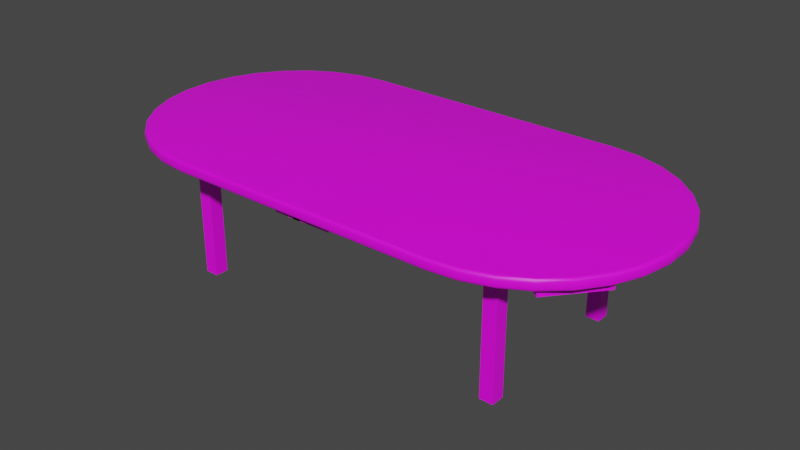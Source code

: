 # Source: RoundTable.blend  (saved by Blender 3.6.13; exported with 4.5.12 LTS)
import bpy
from mathutils import Matrix  # noqa: F401  (used for matrix-valued properties, if any)

bpy.ops.wm.read_factory_settings(use_empty=True)
scene = bpy.context.scene
scene.name = 'Scene'

# ---- collections
col_collection = bpy.data.collections.new('Collection'); scene.collection.children.link(col_collection)

# ---- images (referenced by path relative to the original .blend; pixels are not part of the script)
import os
ASSET_DIR = os.environ.get("B2B_ASSET_DIR", "")  # directory of the original .blend (textures are referenced by path, not embedded)
HERE = os.path.dirname(os.path.abspath(__file__))  # packed textures are extracted next to this script under _unpacked/

def load_image(name, relpath, width, height, colorspace="sRGB"):
    """Load a texture the original file referenced (path relative to the .blend, or extracted next to this script)."""
    p = next((c for c in (os.path.join(HERE, relpath), os.path.join(ASSET_DIR, relpath)) if relpath and os.path.exists(c)), "")
    if p:
        img = bpy.data.images.load(p, check_existing=True)
        img.name = name
    else:  # same state as the original file: an image datablock whose file is absent (Cycles renders it pink)
        img = bpy.data.images.new(name, width, height)
        img.source = "FILE"
        img.filepath = "//" + (relpath or name)
    img.colorspace_settings.name = colorspace
    return img
img_tabletexture_jpeg = load_image('TableTexture.jpeg', 'TableTexture.jpeg', 1024, 1024, 'sRGB')

# ---- materials (node trees are filled in below, after node groups)
mat_tablewood = bpy.data.materials.new('TableWood')
mat_tablewood.use_transparent_shadow = False

# ---- node groups
ng_auto_smooth = bpy.data.node_groups.new('Auto Smooth', 'GeometryNodeTree')
_s = ng_auto_smooth.interface.new_socket(name='Geometry', in_out='OUTPUT', socket_type='NodeSocketGeometry')
_s = ng_auto_smooth.interface.new_socket(name='Geometry', in_out='INPUT', socket_type='NodeSocketGeometry')
_s = ng_auto_smooth.interface.new_socket(name='Angle', in_out='INPUT', socket_type='NodeSocketFloat')
_s.subtype = 'ANGLE'
_s.min_value = 0.0
_s.max_value = 3.142
ng_auto_smooth.is_modifier = True
_N = ng_auto_smooth.nodes; _L = ng_auto_smooth.links
n0 = _N.new('NodeGroupOutput'); n0.name = 'Group Output'; n0.location = (480, -100)
n1 = _N.new('NodeGroupInput'); n1.name = 'Group Input'; n1.location = (-420, -300)
n2 = _N.new('NodeGroupInput'); n2.name = 'Group Input.001'; n2.location = (-60, -100)
n3 = _N.new('GeometryNodeSetShadeSmooth'); n3.name = 'Set Shade Smooth'; n3.location = (120, -100)
n3.domain = 'EDGE'
n4 = _N.new('GeometryNodeSetShadeSmooth'); n4.name = 'Set Shade Smooth.001'; n4.location = (300, -100)
n5 = _N.new('GeometryNodeInputMeshEdgeAngle'); n5.name = 'Edge Angle'; n5.location = (-420, -220)
n6 = _N.new('GeometryNodeInputEdgeSmooth'); n6.name = 'Is Edge Smooth'; n6.location = (-60, -160)
n7 = _N.new('GeometryNodeInputShadeSmooth'); n7.name = 'Is Face Smooth'; n7.location = (-240, -340)
n8 = _N.new('FunctionNodeBooleanMath'); n8.name = 'Boolean Math'; n8.location = (-60, -220)
n9 = _N.new('FunctionNodeCompare'); n9.name = 'Compare'; n9.location = (-240, -180)
n9.operation = 'LESS_EQUAL'
_L.new(n5.outputs[0], n9.inputs[0])
_L.new(n4.outputs[0], n0.inputs[0])
_L.new(n1.outputs[1], n9.inputs[1])
_L.new(n9.outputs[0], n8.inputs[0])
_L.new(n7.outputs[0], n8.inputs[1])
_L.new(n2.outputs[0], n3.inputs[0])
_L.new(n6.outputs[0], n3.inputs[1])
_L.new(n3.outputs[0], n4.inputs[0])
_L.new(n8.outputs[0], n3.inputs[2])
n0.is_active_output = True

# ---- material node trees
mat_tablewood.use_nodes = True; mat_tablewood.node_tree.nodes.clear()
_N = mat_tablewood.node_tree.nodes; _L = mat_tablewood.node_tree.links
n0 = _N.new('ShaderNodeBsdfPrincipled'); n0.name = 'Principled BSDF'; n0.location = (10, 300)
n0.inputs[3].default_value = 1.45
n1 = _N.new('ShaderNodeOutputMaterial'); n1.name = 'Material Output'; n1.location = (300, 300)
n2 = _N.new('ShaderNodeTexImage'); n2.name = 'Image Texture'; n2.location = (-322, 244)
n2.image = img_tabletexture_jpeg
n2.extension = 'MIRROR'
n3 = _N.new('ShaderNodeTexCoord'); n3.name = 'Texture Coordinate'; n3.location = (-630, 195)
_L.new(n0.outputs[0], n1.inputs[0])
_L.new(n2.outputs[0], n0.inputs[0])
_L.new(n3.outputs[2], n2.inputs[0])
n1.is_active_output = True

# ---- world
world_world = bpy.data.worlds.new('World'); scene.world = world_world
world_world.use_nodes = True; world_world.node_tree.nodes.clear()
_N = world_world.node_tree.nodes; _L = world_world.node_tree.links
n0 = _N.new('ShaderNodeOutputWorld'); n0.name = 'World Output'; n0.location = (300, 300)
n1 = _N.new('ShaderNodeBackground'); n1.name = 'Background'; n1.location = (10, 300)
n1.inputs[0].default_value = (0.05088, 0.05088, 0.05088, 1.0)
_L.new(n1.outputs[0], n0.inputs[0])
n0.is_active_output = True
world_world.color = (0.05088, 0.05088, 0.05088)
world_world.use_sun_shadow = False
world_world.sun_shadow_jitter_overblur = 0.0

# ---- meshes
me_cylinder_001 = bpy.data.meshes.new('Cylinder.001')
me_cylinder_001.from_pydata([(-0.9987, 0.9757, -0.04144), (-1.0, 1.0, -0.01717), (-0.9994, 0.9879, -0.03819), (-0.9998, 0.9967, -0.02931), (-0.9987, 0.9757, 0.04144), (-1.0, 1.0, 0.01717), (-0.9994, 0.9879, 0.03819), (-0.9998, 0.9967, 0.02931), (-0.9987, -0.9757, -0.04144), (-1.0, -1.0, -0.01717), (-0.9994, -0.9879, -0.03819), (-0.9998, -0.9967, -0.02931), (-0.9987, -0.9757, 0.04144), (-1.0, -1.0, 0.01717), (-0.9994, -0.9879, 0.03819), (-0.9998, -0.9967, 0.02931), (-1.203, -0.9543, -0.04144), (-1.208, -0.9781, -0.01717), (-1.205, -0.9662, -0.03819), (-1.207, -0.975, -0.02931), (-1.203, -0.9543, 0.04144), (-1.208, -0.9781, 0.01717), (-1.205, -0.9662, 0.03819), (-1.207, -0.975, 0.02931), (-1.397, -0.8913, -0.04144), (-1.407, -0.9135, -0.01717), (-1.402, -0.9024, -0.03819), (-1.405, -0.9106, -0.02931), (-1.397, -0.8913, 0.04144), (-1.407, -0.9135, 0.01717), (-1.402, -0.9024, 0.03819), (-1.405, -0.9106, 0.02931), (-1.573, -0.7893, -0.04144), (-1.588, -0.809, -0.01717), (-1.581, -0.7991, -0.03819), (-1.586, -0.8064, -0.02931), (-1.573, -0.7893, 0.04144), (-1.588, -0.809, 0.01717), (-1.581, -0.7991, 0.03819), (-1.586, -0.8064, 0.02931), (-1.725, -0.6528, -0.04144), (-1.743, -0.6691, -0.01717), (-1.734, -0.661, -0.03819), (-1.741, -0.6669, -0.02931), (-1.725, -0.6528, 0.04144), (-1.743, -0.6691, 0.01717), (-1.734, -0.661, 0.03819), (-1.741, -0.6669, 0.02931), (-1.845, -0.4878, -0.04144), (-1.866, -0.5, -0.01717), (-1.855, -0.4939, -0.03819), (-1.863, -0.4984, -0.02931), (-1.845, -0.4878, 0.04144), (-1.866, -0.5, 0.01717), (-1.855, -0.4939, 0.03819), (-1.863, -0.4984, 0.02931), (-1.928, -0.3015, -0.04144), (-1.951, -0.309, -0.01717), (-1.939, -0.3052, -0.03819), (-1.948, -0.308, -0.02931), (-1.928, -0.3015, 0.04144), (-1.951, -0.309, 0.01717), (-1.939, -0.3052, 0.03819), (-1.948, -0.308, 0.02931), (-1.97, -0.102, -0.04144), (-1.995, -0.1045, -0.01717), (-1.982, -0.1033, -0.03819), (-1.991, -0.1042, -0.02931), (-1.97, -0.102, 0.04144), (-1.995, -0.1045, 0.01717), (-1.982, -0.1033, 0.03819), (-1.991, -0.1042, 0.02931), (-1.97, 0.102, -0.04144), (-1.995, 0.1045, -0.01717), (-1.982, 0.1033, -0.03819), (-1.991, 0.1042, -0.02931), (-1.97, 0.102, 0.04144), (-1.995, 0.1045, 0.01717), (-1.982, 0.1033, 0.03819), (-1.991, 0.1042, 0.02931), (-1.928, 0.3015, -0.04144), (-1.951, 0.309, -0.01717), (-1.939, 0.3052, -0.03819), (-1.948, 0.308, -0.02931), (-1.928, 0.3015, 0.04144), (-1.951, 0.309, 0.01717), (-1.939, 0.3052, 0.03819), (-1.948, 0.308, 0.02931), (-1.845, 0.4878, -0.04144), (-1.866, 0.5, -0.01717), (-1.855, 0.4939, -0.03819), (-1.863, 0.4984, -0.02931), (-1.845, 0.4878, 0.04144), (-1.866, 0.5, 0.01717), (-1.855, 0.4939, 0.03819), (-1.863, 0.4984, 0.02931), (-1.725, 0.6528, -0.04144), (-1.743, 0.6691, -0.01717), (-1.734, 0.661, -0.03819), (-1.741, 0.6669, -0.02931), (-1.725, 0.6528, 0.04144), (-1.743, 0.6691, 0.01717), (-1.734, 0.661, 0.03819), (-1.741, 0.6669, 0.02931), (-1.573, 0.7893, -0.04144), (-1.588, 0.809, -0.01717), (-1.581, 0.7991, -0.03819), (-1.586, 0.8064, -0.02931), (-1.573, 0.7893, 0.04144), (-1.588, 0.809, 0.01717), (-1.581, 0.7991, 0.03819), (-1.586, 0.8064, 0.02931), (-1.397, 0.8913, -0.04144), (-1.407, 0.9135, -0.01717), (-1.402, 0.9024, -0.03819), (-1.405, 0.9106, -0.02931), (-1.397, 0.8913, 0.04144), (-1.407, 0.9135, 0.01717), (-1.402, 0.9024, 0.03819), (-1.405, 0.9106, 0.02931), (-1.203, 0.9543, -0.04144), (-1.208, 0.9781, -0.01717), (-1.205, 0.9662, -0.03819), (-1.207, 0.975, -0.02931), (-1.203, 0.9543, 0.04144), (-1.208, 0.9781, 0.01717), (-1.205, 0.9662, 0.03819), (-1.207, 0.975, 0.02931), (0.9987, 0.9757, -0.04144), (1.0, 1.0, -0.01717), (0.9994, 0.9879, -0.03819), (0.9998, 0.9967, -0.02931), (0.9987, 0.9757, 0.04144), (1.0, 1.0, 0.01717), (0.9994, 0.9879, 0.03819), (0.9998, 0.9967, 0.02931), (1.203, 0.9543, -0.04144), (1.208, 0.9781, -0.01717), (1.205, 0.9662, -0.03819), (1.207, 0.975, -0.02931), (1.203, 0.9543, 0.04144), (1.208, 0.9781, 0.01717), (1.205, 0.9662, 0.03819), (1.207, 0.975, 0.02931), (1.397, 0.8913, -0.04144), (1.407, 0.9135, -0.01717), (1.402, 0.9024, -0.03819), (1.405, 0.9106, -0.02931), (1.397, 0.8913, 0.04144), (1.407, 0.9135, 0.01717), (1.402, 0.9024, 0.03819), (1.405, 0.9106, 0.02931), (1.573, 0.7893, -0.04144), (1.588, 0.809, -0.01717), (1.581, 0.7991, -0.03819), (1.586, 0.8064, -0.02931), (1.573, 0.7893, 0.04144), (1.588, 0.809, 0.01717), (1.581, 0.7991, 0.03819), (1.586, 0.8064, 0.02931), (1.725, 0.6528, -0.04144), (1.743, 0.6691, -0.01717), (1.734, 0.661, -0.03819), (1.741, 0.6669, -0.02931), (1.725, 0.6528, 0.04144), (1.743, 0.6691, 0.01717), (1.734, 0.661, 0.03819), (1.741, 0.6669, 0.02931), (1.845, 0.4878, -0.04144), (1.866, 0.5, -0.01717), (1.855, 0.4939, -0.03819), (1.863, 0.4984, -0.02931), (1.845, 0.4878, 0.04144), (1.866, 0.5, 0.01717), (1.855, 0.4939, 0.03819), (1.863, 0.4984, 0.02931), (1.928, 0.3015, -0.04144), (1.951, 0.309, -0.01717), (1.939, 0.3052, -0.03819), (1.948, 0.308, -0.02931), (1.928, 0.3015, 0.04144), (1.951, 0.309, 0.01717), (1.939, 0.3052, 0.03819), (1.948, 0.308, 0.02931), (1.97, 0.102, -0.04144), (1.995, 0.1045, -0.01717), (1.982, 0.1033, -0.03819), (1.991, 0.1042, -0.02931), (1.97, 0.102, 0.04144), (1.995, 0.1045, 0.01717), (1.982, 0.1033, 0.03819), (1.991, 0.1042, 0.02931), (1.97, -0.102, -0.04144), (1.995, -0.1045, -0.01717), (1.982, -0.1033, -0.03819), (1.991, -0.1042, -0.02931), (1.97, -0.102, 0.04144), (1.995, -0.1045, 0.01717), (1.982, -0.1033, 0.03819), (1.991, -0.1042, 0.02931), (1.928, -0.3015, -0.04144), (1.951, -0.309, -0.01717), (1.939, -0.3052, -0.03819), (1.948, -0.308, -0.02931), (1.928, -0.3015, 0.04144), (1.951, -0.309, 0.01717), (1.939, -0.3052, 0.03819), (1.948, -0.308, 0.02931), (1.845, -0.4878, -0.04144), (1.866, -0.5, -0.01717), (1.855, -0.4939, -0.03819), (1.863, -0.4984, -0.02931), (1.845, -0.4878, 0.04144), (1.866, -0.5, 0.01717), (1.855, -0.4939, 0.03819), (1.863, -0.4984, 0.02931), (1.725, -0.6528, -0.04144), (1.743, -0.6691, -0.01717), (1.734, -0.661, -0.03819), (1.741, -0.6669, -0.02931), (1.725, -0.6528, 0.04144), (1.743, -0.6691, 0.01717), (1.734, -0.661, 0.03819), (1.741, -0.6669, 0.02931), (1.573, -0.7893, -0.04144), (1.588, -0.809, -0.01717), (1.581, -0.7991, -0.03819), (1.586, -0.8064, -0.02931), (1.573, -0.7893, 0.04144), (1.588, -0.809, 0.01717), (1.581, -0.7991, 0.03819), (1.586, -0.8064, 0.02931), (1.397, -0.8913, -0.04144), (1.407, -0.9135, -0.01717), (1.402, -0.9024, -0.03819), (1.405, -0.9106, -0.02931), (1.397, -0.8913, 0.04144), (1.407, -0.9135, 0.01717), (1.402, -0.9024, 0.03819), (1.405, -0.9106, 0.02931), (1.203, -0.9543, -0.04144), (1.208, -0.9781, -0.01717), (1.205, -0.9662, -0.03819), (1.207, -0.975, -0.02931), (1.203, -0.9543, 0.04144), (1.208, -0.9781, 0.01717), (1.205, -0.9662, 0.03819), (1.207, -0.975, 0.02931), (0.9987, -0.9757, -0.04144), (1.0, -1.0, -0.01717), (0.9994, -0.9879, -0.03819), (0.9998, -0.9967, -0.02931), (0.9987, -0.9757, 0.04144), (1.0, -1.0, 0.01717), (0.9994, -0.9879, 0.03819), (0.9998, -0.9967, 0.02931), (1.15, -0.65, -1.003), (1.15, -0.65, -0.002836), (1.15, -0.55, -1.003), (1.15, -0.55, -0.002836), (1.25, -0.65, -1.003), (1.25, -0.65, -0.002836), (1.25, -0.55, -1.003), (1.25, -0.55, -0.002836), (-1.25, 0.55, -1.003), (-1.25, 0.55, -0.002836), (-1.25, 0.65, -1.003), (-1.25, 0.65, -0.002836), (-1.15, 0.55, -1.003), (-1.15, 0.55, -0.002836), (-1.15, 0.65, -1.003), (-1.15, 0.65, -0.002836), (-1.25, -0.65, -1.003), (-1.25, -0.65, -0.002836), (-1.25, -0.55, -1.003), (-1.25, -0.55, -0.002836), (-1.15, -0.65, -1.003), (-1.15, -0.65, -0.002836), (-1.15, -0.55, -1.003), (-1.15, -0.55, -0.002836), (1.15, 0.55, -1.003), (1.15, 0.55, -0.002836), (1.15, 0.65, -1.003), (1.15, 0.65, -0.002836), (1.25, 0.55, -1.003), (1.25, 0.55, -0.002836), (1.25, 0.65, -1.003), (1.25, 0.65, -0.002836), (-0.2176, 0.9222, -0.09622), (-0.2176, 0.9222, -0.03278), (-0.2176, 0.2711, -0.09622), (-0.2176, 0.2711, -0.03278), (0.2176, 0.9222, -0.09622), (0.2176, 0.9222, -0.03278), (0.2176, 0.2711, -0.09622), (0.2176, 0.2711, -0.03278), (-0.2176, -0.9222, -0.09622), (-0.2176, -0.9222, -0.03278), (-0.2176, -0.2711, -0.09622), (-0.2176, -0.2711, -0.03278), (0.2176, -0.9222, -0.09622), (0.2176, -0.9222, -0.03278), (0.2176, -0.2711, -0.09622), (0.2176, -0.2711, -0.03278), (-1.846, -0.4261, -0.09622), (-1.846, -0.4261, -0.03278), (-1.348, -0.007604, -0.09622), (-1.348, -0.007604, -0.03278), (-1.567, -0.7594, -0.09622), (-1.567, -0.7594, -0.03278), (-1.068, -0.3409, -0.09622), (-1.068, -0.3409, -0.03278), (-1.567, 0.7594, -0.09622), (-1.567, 0.7594, -0.03278), (-1.068, 0.3409, -0.09622), (-1.068, 0.3409, -0.03278), (-1.846, 0.4261, -0.09622), (-1.846, 0.4261, -0.03278), (-1.348, 0.007604, -0.09622), (-1.348, 0.007604, -0.03278), (1.567, -0.7594, -0.09622), (1.567, -0.7594, -0.03278), (1.068, -0.3409, -0.09622), (1.068, -0.3409, -0.03278), (1.846, -0.4261, -0.09622), (1.846, -0.4261, -0.03278), (1.348, -0.007604, -0.09622), (1.348, -0.007604, -0.03278), (1.846, 0.4261, -0.09622), (1.846, 0.4261, -0.03278), (1.348, 0.007604, -0.09622), (1.348, 0.007604, -0.03278), (1.567, 0.7594, -0.09622), (1.567, 0.7594, -0.03278), (1.068, 0.3409, -0.09622), (1.068, 0.3409, -0.03278)], [], [(17, 21, 29, 25), (25, 29, 37, 33), (33, 37, 45, 41), (41, 45, 53, 49), (49, 53, 61, 57), (57, 61, 69, 65), (65, 69, 77, 73), (73, 77, 85, 81), (81, 85, 93, 89), (89, 93, 101, 97), (97, 101, 109, 105), (105, 109, 117, 113), (113, 117, 125, 121), (129, 133, 141, 137), (8, 16, 24, 32, 40, 48, 56, 64, 72, 80, 88, 96, 104, 112, 120, 0, 128, 136, 144, 152, 160, 168, 176, 184, 192, 200, 208, 216, 224, 232, 240, 248), (137, 141, 149, 145), (145, 149, 157, 153), (153, 157, 165, 161), (161, 165, 173, 169), (169, 173, 181, 177), (177, 181, 189, 185), (185, 189, 197, 193), (193, 197, 205, 201), (201, 205, 213, 209), (209, 213, 221, 217), (217, 221, 229, 225), (225, 229, 237, 233), (233, 237, 245, 241), (241, 245, 253, 249), (20, 12, 252, 244, 236, 228, 220, 212, 204, 196, 188, 180, 172, 164, 156, 148, 140, 132, 4, 124, 116, 108, 100, 92, 84, 76, 68, 60, 52, 44, 36, 28), (121, 125, 5, 1), (13, 9, 249, 253), (9, 13, 21, 17), (9, 17, 19, 11), (11, 19, 18, 10), (10, 18, 16, 8), (21, 13, 15, 23), (23, 15, 14, 22), (22, 14, 12, 20), (17, 25, 27, 19), (19, 27, 26, 18), (18, 26, 24, 16), (29, 21, 23, 31), (31, 23, 22, 30), (30, 22, 20, 28), (25, 33, 35, 27), (27, 35, 34, 26), (26, 34, 32, 24), (37, 29, 31, 39), (39, 31, 30, 38), (38, 30, 28, 36), (33, 41, 43, 35), (35, 43, 42, 34), (34, 42, 40, 32), (45, 37, 39, 47), (47, 39, 38, 46), (46, 38, 36, 44), (41, 49, 51, 43), (43, 51, 50, 42), (42, 50, 48, 40), (53, 45, 47, 55), (55, 47, 46, 54), (54, 46, 44, 52), (49, 57, 59, 51), (51, 59, 58, 50), (50, 58, 56, 48), (61, 53, 55, 63), (63, 55, 54, 62), (62, 54, 52, 60), (57, 65, 67, 59), (59, 67, 66, 58), (58, 66, 64, 56), (69, 61, 63, 71), (71, 63, 62, 70), (70, 62, 60, 68), (65, 73, 75, 67), (67, 75, 74, 66), (66, 74, 72, 64), (77, 69, 71, 79), (79, 71, 70, 78), (78, 70, 68, 76), (73, 81, 83, 75), (75, 83, 82, 74), (74, 82, 80, 72), (85, 77, 79, 87), (87, 79, 78, 86), (86, 78, 76, 84), (81, 89, 91, 83), (83, 91, 90, 82), (82, 90, 88, 80), (93, 85, 87, 95), (95, 87, 86, 94), (94, 86, 84, 92), (89, 97, 99, 91), (91, 99, 98, 90), (90, 98, 96, 88), (101, 93, 95, 103), (103, 95, 94, 102), (102, 94, 92, 100), (97, 105, 107, 99), (99, 107, 106, 98), (98, 106, 104, 96), (109, 101, 103, 111), (111, 103, 102, 110), (110, 102, 100, 108), (105, 113, 115, 107), (107, 115, 114, 106), (106, 114, 112, 104), (117, 109, 111, 119), (119, 111, 110, 118), (118, 110, 108, 116), (113, 121, 123, 115), (115, 123, 122, 114), (114, 122, 120, 112), (125, 117, 119, 127), (127, 119, 118, 126), (126, 118, 116, 124), (121, 1, 3, 123), (123, 3, 2, 122), (122, 2, 0, 120), (5, 125, 127, 7), (7, 127, 126, 6), (6, 126, 124, 4), (129, 137, 139, 131), (131, 139, 138, 130), (130, 138, 136, 128), (141, 133, 135, 143), (143, 135, 134, 142), (142, 134, 132, 140), (137, 145, 147, 139), (139, 147, 146, 138), (138, 146, 144, 136), (149, 141, 143, 151), (151, 143, 142, 150), (150, 142, 140, 148), (145, 153, 155, 147), (147, 155, 154, 146), (146, 154, 152, 144), (157, 149, 151, 159), (159, 151, 150, 158), (158, 150, 148, 156), (153, 161, 163, 155), (155, 163, 162, 154), (154, 162, 160, 152), (165, 157, 159, 167), (167, 159, 158, 166), (166, 158, 156, 164), (161, 169, 171, 163), (163, 171, 170, 162), (162, 170, 168, 160), (173, 165, 167, 175), (175, 167, 166, 174), (174, 166, 164, 172), (169, 177, 179, 171), (171, 179, 178, 170), (170, 178, 176, 168), (181, 173, 175, 183), (183, 175, 174, 182), (182, 174, 172, 180), (177, 185, 187, 179), (179, 187, 186, 178), (178, 186, 184, 176), (189, 181, 183, 191), (191, 183, 182, 190), (190, 182, 180, 188), (185, 193, 195, 187), (187, 195, 194, 186), (186, 194, 192, 184), (197, 189, 191, 199), (199, 191, 190, 198), (198, 190, 188, 196), (193, 201, 203, 195), (195, 203, 202, 194), (194, 202, 200, 192), (205, 197, 199, 207), (207, 199, 198, 206), (206, 198, 196, 204), (201, 209, 211, 203), (203, 211, 210, 202), (202, 210, 208, 200), (213, 205, 207, 215), (215, 207, 206, 214), (214, 206, 204, 212), (209, 217, 219, 211), (211, 219, 218, 210), (210, 218, 216, 208), (221, 213, 215, 223), (223, 215, 214, 222), (222, 214, 212, 220), (217, 225, 227, 219), (219, 227, 226, 218), (218, 226, 224, 216), (229, 221, 223, 231), (231, 223, 222, 230), (230, 222, 220, 228), (225, 233, 235, 227), (227, 235, 234, 226), (226, 234, 232, 224), (237, 229, 231, 239), (239, 231, 230, 238), (238, 230, 228, 236), (233, 241, 243, 235), (235, 243, 242, 234), (234, 242, 240, 232), (245, 237, 239, 247), (247, 239, 238, 246), (246, 238, 236, 244), (241, 249, 251, 243), (243, 251, 250, 242), (242, 250, 248, 240), (253, 245, 247, 255), (255, 247, 246, 254), (254, 246, 244, 252), (1, 129, 131, 3), (3, 131, 130, 2), (2, 130, 128, 0), (133, 5, 7, 135), (135, 7, 6, 134), (134, 6, 4, 132), (249, 9, 11, 251), (251, 11, 10, 250), (250, 10, 8, 248), (13, 253, 255, 15), (15, 255, 254, 14), (14, 254, 252, 12), (1, 5, 133, 129), (256, 257, 259, 258), (258, 259, 263, 262), (262, 263, 261, 260), (260, 261, 257, 256), (258, 262, 260, 256), (263, 259, 257, 261), (264, 265, 267, 266), (266, 267, 271, 270), (270, 271, 269, 268), (268, 269, 265, 264), (266, 270, 268, 264), (271, 267, 265, 269), (272, 273, 275, 274), (274, 275, 279, 278), (278, 279, 277, 276), (276, 277, 273, 272), (274, 278, 276, 272), (279, 275, 273, 277), (280, 281, 283, 282), (282, 283, 287, 286), (286, 287, 285, 284), (284, 285, 281, 280), (282, 286, 284, 280), (287, 283, 281, 285), (288, 289, 291, 290), (290, 291, 295, 294), (294, 295, 293, 292), (292, 293, 289, 288), (290, 294, 292, 288), (295, 291, 289, 293), (296, 297, 299, 298), (298, 299, 303, 302), (302, 303, 301, 300), (300, 301, 297, 296), (298, 302, 300, 296), (303, 299, 297, 301), (304, 305, 307, 306), (306, 307, 311, 310), (310, 311, 309, 308), (308, 309, 305, 304), (306, 310, 308, 304), (311, 307, 305, 309), (312, 313, 315, 314), (314, 315, 319, 318), (318, 319, 317, 316), (316, 317, 313, 312), (314, 318, 316, 312), (319, 315, 313, 317), (320, 321, 323, 322), (322, 323, 327, 326), (326, 327, 325, 324), (324, 325, 321, 320), (322, 326, 324, 320), (327, 323, 321, 325), (328, 329, 331, 330), (330, 331, 335, 334), (334, 335, 333, 332), (332, 333, 329, 328), (330, 334, 332, 328), (335, 331, 329, 333)])
me_cylinder_001.polygons.foreach_set('use_smooth', [1, 1, 1, 1, 1, 1, 1, 1, 1, 1, 1, 1, 1, 1, 1, 1, 1, 1, 1, 1, 1, 1, 1, 1, 1, 1, 1, 1, 1, 1, 1, 1, 1, 1, 1, 1, 1, 1, 1, 1, 1, 1, 1, 1, 1, 1, 1, 1, 1, 1, 1, 1, 1, 1, 1, 1, 1, 1, 1, 1, 1, 1, 1, 1, 1, 1, 1, 1, 1, 1, 1, 1, 1, 1, 1, 1, 1, 1, 1, 1, 1, 1, 1, 1, 1, 1, 1, 1, 1, 1, 1, 1, 1, 1, 1, 1, 1, 1, 1, 1, 1, 1, 1, 1, 1, 1, 1, 1, 1, 1, 1, 1, 1, 1, 1, 1, 1, 1, 1, 1, 1, 1, 1, 1, 1, 1, 1, 1, 1, 1, 1, 1, 1, 1, 1, 1, 1, 1, 1, 1, 1, 1, 1, 1, 1, 1, 1, 1, 1, 1, 1, 1, 1, 1, 1, 1, 1, 1, 1, 1, 1, 1, 1, 1, 1, 1, 1, 1, 1, 1, 1, 1, 1, 1, 1, 1, 1, 1, 1, 1, 1, 1, 1, 1, 1, 1, 1, 1, 1, 1, 1, 1, 1, 1, 1, 1, 1, 1, 1, 1, 1, 1, 1, 1, 1, 1, 1, 1, 1, 1, 1, 1, 1, 1, 1, 1, 1, 1, 1, 1, 1, 1, 1, 1, 1, 1, 0, 0, 0, 0, 0, 0, 0, 0, 0, 0, 0, 0, 0, 0, 0, 0, 0, 0, 0, 0, 0, 0, 0, 0, 0, 0, 0, 0, 0, 0, 0, 0, 0, 0, 0, 0, 0, 0, 0, 0, 0, 0, 0, 0, 0, 0, 0, 0, 0, 0, 0, 0, 0, 0, 0, 0, 0, 0, 0, 0])
_uv = me_cylinder_001.uv_layers.new(name='UVMap')
_uv.uv.foreach_set('vector', [1.547, -1.423, 1.526, -1.423, 1.526, -1.749, 1.547, -1.749, 1.547, -1.749, 1.526, -1.749, 1.526, -2.064, 1.547, -2.064, 1.547, -2.064, 1.526, -2.064, 1.526, -2.354, 1.547, -2.354, 1.547, -2.354, 1.526, -2.354, 1.526, -2.608, 1.547, -2.608, 1.62, -0.3008, 1.599, -0.3008, 1.599, -0.5191, 1.62, -0.5191, 1.62, -0.5191, 1.599, -0.5191, 1.599, -0.7831, 1.62, -0.7831, 1.62, -0.7831, 1.599, -0.7831, 1.599, -1.081, 1.62, -1.081, 1.62, -1.081, 1.599, -1.081, 1.599, -1.4, 1.62, -1.4, 1.62, -1.4, 1.599, -1.4, 1.599, -1.727, 1.62, -1.727, 1.62, -1.727, 1.599, -1.727, 1.599, -2.046, 1.62, -2.046, 1.62, -2.046, 1.599, -2.046, 1.599, -2.344, 1.62, -2.344, 1.62, -2.344, 1.599, -2.344, 1.599, -2.608, 1.62, -2.608, 1.584, 2.46, 1.562, 2.46, 1.562, 2.234, 1.584, 2.234, 1.584, -0.7905, 1.562, -0.7905, 1.562, -1.093, 1.584, -1.093, 0.2573, 2.059, 0.2439, 2.377, 0.2044, 2.68, 0.1406, 2.956, 0.05523, 3.192, -0.04802, 3.379, -0.1646, 3.509, -0.2895, 3.575, -0.4171, 3.575, -0.5419, 3.509, -0.6585, 3.379, -0.7618, 3.192, -0.8472, 2.956, -0.911, 2.68, -0.9504, 2.377, -0.9638, 2.059, -0.9638, -1.059, -0.9504, -1.377, -0.911, -1.68, -0.8472, -1.956, -0.7618, -2.192, -0.6585, -2.379, -0.5419, -2.509, -0.4171, -2.575, -0.2895, -2.575, -0.1646, -2.509, -0.04802, -2.379, 0.05523, -2.192, 0.1406, -1.956, 0.2044, -1.68, 0.2439, -1.377, 0.2573, -1.059, 1.584, -1.093, 1.562, -1.093, 1.562, -1.414, 1.584, -1.414, 1.584, -1.414, 1.562, -1.414, 1.562, -1.74, 1.584, -1.74, 1.584, -1.74, 1.562, -1.74, 1.562, -2.057, 1.584, -2.057, 1.584, -2.057, 1.562, -2.057, 1.562, -2.35, 1.584, -2.35, 1.584, -2.35, 1.562, -2.35, 1.562, -2.608, 1.584, -2.608, 1.657, -0.5191, 1.636, -0.5191, 1.636, -0.7831, 1.657, -0.7831, 1.657, -0.7831, 1.636, -0.7831, 1.636, -1.081, 1.657, -1.081, 1.657, -1.081, 1.636, -1.081, 1.636, -1.4, 1.657, -1.4, 1.657, -1.4, 1.636, -1.4, 1.636, -1.727, 1.657, -1.727, 1.657, -1.727, 1.636, -1.727, 1.636, -2.046, 1.657, -2.046, 1.657, -2.046, 1.636, -2.046, 1.636, -2.344, 1.657, -2.344, 1.657, -2.344, 1.636, -2.344, 1.636, -2.608, 1.657, -2.608, 1.547, 2.494, 1.526, 2.494, 1.526, 2.22, 1.547, 2.22, 1.547, 2.22, 1.526, 2.22, 1.526, 1.915, 1.547, 1.915, 1.491, -1.377, 1.505, -1.059, 1.505, 2.059, 1.491, 2.377, 1.452, 2.68, 1.388, 2.956, 1.303, 3.192, 1.199, 3.379, 1.083, 3.509, 0.958, 3.575, 0.8304, 3.575, 0.7055, 3.509, 0.5889, 3.379, 0.4857, 3.192, 0.4003, 2.956, 0.3365, 2.68, 0.297, 2.377, 0.2836, 2.059, 0.2836, -1.059, 0.297, -1.377, 0.3365, -1.68, 0.4003, -1.956, 0.4857, -2.192, 0.5889, -2.379, 0.7055, -2.509, 0.8304, -2.575, 0.958, -2.575, 1.083, -2.509, 1.199, -2.379, 1.303, -2.192, 1.388, -1.956, 1.452, -1.68, 1.584, 2.234, 1.562, 2.234, 1.562, 1.963, 1.584, 1.963, 1.526, -1.101, 1.547, -1.101, 1.547, 1.915, 1.526, 1.915, 1.547, -1.101, 1.526, -1.101, 1.526, -1.423, 1.547, -1.423, 1.547, -1.101, 1.547, -1.423, 1.555, -1.423, 1.555, -1.102, 0.2705, 2.06, 0.2568, 2.384, 0.2513, 2.381, 0.2649, 2.06, 0.2649, 2.06, 0.2513, 2.381, 0.2439, 2.377, 0.2573, 2.059, 1.526, -1.423, 1.526, -1.101, 1.518, -1.102, 1.518, -1.423, 1.504, -1.384, 1.518, -1.06, 1.512, -1.06, 1.499, -1.381, 1.499, -1.381, 1.512, -1.06, 1.505, -1.059, 1.491, -1.377, 1.547, -1.423, 1.547, -1.749, 1.555, -1.748, 1.555, -1.423, 0.2568, 2.384, 0.2165, 2.693, 0.2114, 2.688, 0.2513, 2.381, 0.2513, 2.381, 0.2114, 2.688, 0.2044, 2.68, 0.2439, 2.377, 1.526, -1.749, 1.526, -1.423, 1.518, -1.423, 1.518, -1.748, 1.464, -1.693, 1.504, -1.384, 1.499, -1.381, 1.459, -1.688, 1.459, -1.688, 1.499, -1.381, 1.491, -1.377, 1.452, -1.68, 1.547, -1.749, 1.547, -2.064, 1.555, -2.062, 1.555, -1.748, 0.2165, 2.693, 0.1513, 2.975, 0.1468, 2.967, 0.2114, 2.688, 0.2114, 2.688, 0.1468, 2.967, 0.1406, 2.956, 0.2044, 2.68, 1.526, -2.064, 1.526, -1.749, 1.518, -1.748, 1.518, -2.062, 1.399, -1.975, 1.464, -1.693, 1.459, -1.688, 1.394, -1.967, 1.394, -1.967, 1.459, -1.688, 1.452, -1.68, 1.388, -1.956, 1.547, -2.064, 1.547, -2.354, 1.555, -2.352, 1.555, -2.062, 0.1513, 2.975, 0.06408, 3.217, 0.06034, 3.206, 0.1468, 2.967, 0.1468, 2.967, 0.06034, 3.206, 0.05523, 3.192, 0.1406, 2.956, 1.526, -2.354, 1.526, -2.064, 1.518, -2.062, 1.518, -2.352, 1.312, -2.217, 1.399, -1.975, 1.394, -1.967, 1.308, -2.206, 1.308, -2.206, 1.394, -1.967, 1.388, -1.956, 1.303, -2.192, 1.547, -2.354, 1.547, -2.608, 1.555, -2.604, 1.555, -2.352, 0.06408, 3.217, -0.04141, 3.408, -0.04421, 3.396, 0.06034, 3.206, 0.06034, 3.206, -0.04421, 3.396, -0.04802, 3.379, 0.05523, 3.192, 1.526, -2.608, 1.526, -2.354, 1.518, -2.352, 1.518, -2.604, 1.206, -2.408, 1.312, -2.217, 1.308, -2.206, 1.203, -2.396, 1.203, -2.396, 1.308, -2.206, 1.303, -2.192, 1.199, -2.379, 1.62, -0.3008, 1.62, -0.5191, 1.628, -0.5225, 1.628, -0.3049, -0.04141, 3.408, -0.1605, 3.54, -0.1623, 3.527, -0.04421, 3.396, -0.04421, 3.396, -0.1623, 3.527, -0.1646, 3.509, -0.04802, 3.379, 1.599, -0.5191, 1.599, -0.3008, 1.591, -0.3049, 1.591, -0.5225, 1.087, -2.54, 1.206, -2.408, 1.203, -2.396, 1.085, -2.527, 1.085, -2.527, 1.203, -2.396, 1.199, -2.379, 1.083, -2.509, 1.62, -0.5191, 1.62, -0.7831, 1.628, -0.7856, 1.628, -0.5225, -0.1605, 3.54, -0.2881, 3.608, -0.2887, 3.594, -0.1623, 3.527, -0.1623, 3.527, -0.2887, 3.594, -0.2895, 3.575, -0.1646, 3.509, 1.599, -0.7831, 1.599, -0.5191, 1.591, -0.5225, 1.591, -0.7856, 0.9594, -2.608, 1.087, -2.54, 1.085, -2.527, 0.9588, -2.594, 0.9588, -2.594, 1.085, -2.527, 1.083, -2.509, 0.958, -2.575, 1.62, -0.7831, 1.62, -1.081, 1.628, -1.083, 1.628, -0.7856, -0.2881, 3.608, -0.4185, 3.608, -0.4179, 3.594, -0.2887, 3.594, -0.2887, 3.594, -0.4179, 3.594, -0.4171, 3.575, -0.2895, 3.575, 1.599, -1.081, 1.599, -0.7831, 1.591, -0.7856, 1.591, -1.083, 0.829, -2.608, 0.9594, -2.608, 0.9588, -2.594, 0.8296, -2.594, 0.8296, -2.594, 0.9588, -2.594, 0.958, -2.575, 0.8304, -2.575, 1.62, -1.081, 1.62, -1.4, 1.628, -1.401, 1.628, -1.083, -0.4185, 3.608, -0.546, 3.54, -0.5443, 3.527, -0.4179, 3.594, -0.4179, 3.594, -0.5443, 3.527, -0.5419, 3.509, -0.4171, 3.575, 1.599, -1.4, 1.599, -1.081, 1.591, -1.083, 1.591, -1.401, 0.7014, -2.54, 0.829, -2.608, 0.8296, -2.594, 0.7032, -2.527, 0.7032, -2.527, 0.8296, -2.594, 0.8304, -2.575, 0.7055, -2.509, 1.62, -1.4, 1.62, -1.727, 1.628, -1.726, 1.628, -1.401, -0.546, 3.54, -0.6651, 3.408, -0.6623, 3.396, -0.5443, 3.527, -0.5443, 3.527, -0.6623, 3.396, -0.6585, 3.379, -0.5419, 3.509, 1.599, -1.727, 1.599, -1.4, 1.591, -1.401, 1.591, -1.726, 0.5823, -2.408, 0.7014, -2.54, 0.7032, -2.527, 0.5851, -2.396, 0.5851, -2.396, 0.7032, -2.527, 0.7055, -2.509, 0.5889, -2.379, 1.62, -1.727, 1.62, -2.046, 1.628, -2.044, 1.628, -1.726, -0.6651, 3.408, -0.7706, 3.217, -0.7669, 3.206, -0.6623, 3.396, -0.6623, 3.396, -0.7669, 3.206, -0.7618, 3.192, -0.6585, 3.379, 1.599, -2.046, 1.599, -1.727, 1.591, -1.726, 1.591, -2.044, 0.4768, -2.217, 0.5823, -2.408, 0.5851, -2.396, 0.4806, -2.206, 0.4806, -2.206, 0.5851, -2.396, 0.5889, -2.379, 0.4857, -2.192, 1.62, -2.046, 1.62, -2.344, 1.628, -2.341, 1.628, -2.044, -0.7706, 3.217, -0.8579, 2.975, -0.8533, 2.967, -0.7669, 3.206, -0.7669, 3.206, -0.8533, 2.967, -0.8472, 2.956, -0.7618, 3.192, 1.599, -2.344, 1.599, -2.046, 1.591, -2.044, 1.591, -2.341, 0.3896, -1.975, 0.4768, -2.217, 0.4806, -2.206, 0.3941, -1.967, 0.3941, -1.967, 0.4806, -2.206, 0.4857, -2.192, 0.4003, -1.956, 1.62, -2.344, 1.62, -2.608, 1.628, -2.604, 1.628, -2.341, -0.8579, 2.975, -0.9231, 2.693, -0.918, 2.688, -0.8533, 2.967, -0.8533, 2.967, -0.918, 2.688, -0.911, 2.68, -0.8472, 2.956, 1.599, -2.608, 1.599, -2.344, 1.591, -2.341, 1.591, -2.604, 0.3244, -1.693, 0.3896, -1.975, 0.3941, -1.967, 0.3295, -1.688, 0.3295, -1.688, 0.3941, -1.967, 0.4003, -1.956, 0.3365, -1.68, 1.584, 2.46, 1.584, 2.234, 1.591, 2.23, 1.591, 2.456, -0.9231, 2.693, -0.9634, 2.384, -0.9579, 2.381, -0.918, 2.688, -0.918, 2.688, -0.9579, 2.381, -0.9504, 2.377, -0.911, 2.68, 1.562, 2.234, 1.562, 2.46, 1.555, 2.456, 1.555, 2.23, 0.2841, -1.384, 0.3244, -1.693, 0.3295, -1.688, 0.2896, -1.381, 0.2896, -1.381, 0.3295, -1.688, 0.3365, -1.68, 0.297, -1.377, 1.584, 2.234, 1.584, 1.963, 1.591, 1.961, 1.591, 2.23, -0.9634, 2.384, -0.977, 2.06, -0.9714, 2.06, -0.9579, 2.381, -0.9579, 2.381, -0.9714, 2.06, -0.9638, 2.059, -0.9504, 2.377, 1.562, 1.963, 1.562, 2.234, 1.555, 2.23, 1.555, 1.961, 0.2705, -1.06, 0.2841, -1.384, 0.2896, -1.381, 0.276, -1.06, 0.276, -1.06, 0.2896, -1.381, 0.297, -1.377, 0.2836, -1.059, 1.584, -0.7905, 1.584, -1.093, 1.591, -1.094, 1.591, -0.7927, -0.977, -1.06, -0.9634, -1.384, -0.9579, -1.381, -0.9714, -1.06, -0.9714, -1.06, -0.9579, -1.381, -0.9504, -1.377, -0.9638, -1.059, 1.562, -1.093, 1.562, -0.7905, 1.555, -0.7927, 1.555, -1.094, 0.2841, 2.384, 0.2705, 2.06, 0.276, 2.06, 0.2896, 2.381, 0.2896, 2.381, 0.276, 2.06, 0.2836, 2.059, 0.297, 2.377, 1.584, -1.093, 1.584, -1.414, 1.591, -1.414, 1.591, -1.094, -0.9634, -1.384, -0.9231, -1.693, -0.918, -1.688, -0.9579, -1.381, -0.9579, -1.381, -0.918, -1.688, -0.911, -1.68, -0.9504, -1.377, 1.562, -1.414, 1.562, -1.093, 1.555, -1.094, 1.555, -1.414, 0.3244, 2.693, 0.2841, 2.384, 0.2896, 2.381, 0.3295, 2.688, 0.3295, 2.688, 0.2896, 2.381, 0.297, 2.377, 0.3365, 2.68, 1.584, -1.414, 1.584, -1.74, 1.591, -1.739, 1.591, -1.414, -0.9231, -1.693, -0.8579, -1.975, -0.8533, -1.967, -0.918, -1.688, -0.918, -1.688, -0.8533, -1.967, -0.8472, -1.956, -0.911, -1.68, 1.562, -1.74, 1.562, -1.414, 1.555, -1.414, 1.555, -1.739, 0.3896, 2.975, 0.3244, 2.693, 0.3295, 2.688, 0.3941, 2.967, 0.3941, 2.967, 0.3295, 2.688, 0.3365, 2.68, 0.4003, 2.956, 1.584, -1.74, 1.584, -2.057, 1.591, -2.055, 1.591, -1.739, -0.8579, -1.975, -0.7706, -2.217, -0.7669, -2.206, -0.8533, -1.967, -0.8533, -1.967, -0.7669, -2.206, -0.7618, -2.192, -0.8472, -1.956, 1.562, -2.057, 1.562, -1.74, 1.555, -1.739, 1.555, -2.055, 0.4768, 3.217, 0.3896, 2.975, 0.3941, 2.967, 0.4806, 3.206, 0.4806, 3.206, 0.3941, 2.967, 0.4003, 2.956, 0.4857, 3.192, 1.584, -2.057, 1.584, -2.35, 1.591, -2.348, 1.591, -2.055, -0.7706, -2.217, -0.6651, -2.408, -0.6623, -2.396, -0.7669, -2.206, -0.7669, -2.206, -0.6623, -2.396, -0.6585, -2.379, -0.7618, -2.192, 1.562, -2.35, 1.562, -2.057, 1.555, -2.055, 1.555, -2.348, 0.5823, 3.408, 0.4768, 3.217, 0.4806, 3.206, 0.5851, 3.396, 0.5851, 3.396, 0.4806, 3.206, 0.4857, 3.192, 0.5889, 3.379, 1.584, -2.35, 1.584, -2.608, 1.591, -2.604, 1.591, -2.348, -0.6651, -2.408, -0.546, -2.54, -0.5443, -2.527, -0.6623, -2.396, -0.6623, -2.396, -0.5443, -2.527, -0.5419, -2.509, -0.6585, -2.379, 1.562, -2.608, 1.562, -2.35, 1.555, -2.348, 1.555, -2.604, 0.7014, 3.54, 0.5823, 3.408, 0.5851, 3.396, 0.7032, 3.527, 0.7032, 3.527, 0.5851, 3.396, 0.5889, 3.379, 0.7055, 3.509, 1.657, -0.5191, 1.657, -0.7831, 1.665, -0.7856, 1.665, -0.5225, -0.546, -2.54, -0.4185, -2.608, -0.4179, -2.594, -0.5443, -2.527, -0.5443, -2.527, -0.4179, -2.594, -0.4171, -2.575, -0.5419, -2.509, 1.636, -0.7831, 1.636, -0.5191, 1.628, -0.5225, 1.628, -0.7856, 0.829, 3.608, 0.7014, 3.54, 0.7032, 3.527, 0.8296, 3.594, 0.8296, 3.594, 0.7032, 3.527, 0.7055, 3.509, 0.8304, 3.575, 1.657, -0.7831, 1.657, -1.081, 1.665, -1.083, 1.665, -0.7856, -0.4185, -2.608, -0.2881, -2.608, -0.2887, -2.594, -0.4179, -2.594, -0.4179, -2.594, -0.2887, -2.594, -0.2895, -2.575, -0.4171, -2.575, 1.636, -1.081, 1.636, -0.7831, 1.628, -0.7856, 1.628, -1.083, 0.9594, 3.608, 0.829, 3.608, 0.8296, 3.594, 0.9588, 3.594, 0.9588, 3.594, 0.8296, 3.594, 0.8304, 3.575, 0.958, 3.575, 1.657, -1.081, 1.657, -1.4, 1.665, -1.401, 1.665, -1.083, -0.2881, -2.608, -0.1605, -2.54, -0.1623, -2.527, -0.2887, -2.594, -0.2887, -2.594, -0.1623, -2.527, -0.1646, -2.509, -0.2895, -2.575, 1.636, -1.4, 1.636, -1.081, 1.628, -1.083, 1.628, -1.401, 1.087, 3.54, 0.9594, 3.608, 0.9588, 3.594, 1.085, 3.527, 1.085, 3.527, 0.9588, 3.594, 0.958, 3.575, 1.083, 3.509, 1.657, -1.4, 1.657, -1.727, 1.665, -1.726, 1.665, -1.401, -0.1605, -2.54, -0.04141, -2.408, -0.04421, -2.396, -0.1623, -2.527, -0.1623, -2.527, -0.04421, -2.396, -0.04802, -2.379, -0.1646, -2.509, 1.636, -1.727, 1.636, -1.4, 1.628, -1.401, 1.628, -1.726, 1.206, 3.408, 1.087, 3.54, 1.085, 3.527, 1.203, 3.396, 1.203, 3.396, 1.085, 3.527, 1.083, 3.509, 1.199, 3.379, 1.657, -1.727, 1.657, -2.046, 1.665, -2.044, 1.665, -1.726, -0.04141, -2.408, 0.06408, -2.217, 0.06034, -2.206, -0.04421, -2.396, -0.04421, -2.396, 0.06034, -2.206, 0.05523, -2.192, -0.04802, -2.379, 1.636, -2.046, 1.636, -1.727, 1.628, -1.726, 1.628, -2.044, 1.312, 3.217, 1.206, 3.408, 1.203, 3.396, 1.308, 3.206, 1.308, 3.206, 1.203, 3.396, 1.199, 3.379, 1.303, 3.192, 1.657, -2.046, 1.657, -2.344, 1.665, -2.341, 1.665, -2.044, 0.06408, -2.217, 0.1513, -1.975, 0.1468, -1.967, 0.06034, -2.206, 0.06034, -2.206, 0.1468, -1.967, 0.1406, -1.956, 0.05523, -2.192, 1.636, -2.344, 1.636, -2.046, 1.628, -2.044, 1.628, -2.341, 1.399, 2.975, 1.312, 3.217, 1.308, 3.206, 1.394, 2.967, 1.394, 2.967, 1.308, 3.206, 1.303, 3.192, 1.388, 2.956, 1.657, -2.344, 1.657, -2.608, 1.665, -2.604, 1.665, -2.341, 0.1513, -1.975, 0.2165, -1.693, 0.2114, -1.688, 0.1468, -1.967, 0.1468, -1.967, 0.2114, -1.688, 0.2044, -1.68, 0.1406, -1.956, 1.636, -2.608, 1.636, -2.344, 1.628, -2.341, 1.628, -2.604, 1.464, 2.693, 1.399, 2.975, 1.394, 2.967, 1.459, 2.688, 1.459, 2.688, 1.394, 2.967, 1.388, 2.956, 1.452, 2.68, 1.547, 2.494, 1.547, 2.22, 1.555, 2.218, 1.555, 2.491, 0.2165, -1.693, 0.2568, -1.384, 0.2513, -1.381, 0.2114, -1.688, 0.2114, -1.688, 0.2513, -1.381, 0.2439, -1.377, 0.2044, -1.68, 1.526, 2.22, 1.526, 2.494, 1.518, 2.491, 1.518, 2.218, 1.504, 2.384, 1.464, 2.693, 1.459, 2.688, 1.499, 2.381, 1.499, 2.381, 1.459, 2.688, 1.452, 2.68, 1.491, 2.377, 1.547, 2.22, 1.547, 1.915, 1.555, 1.914, 1.555, 2.218, 0.2568, -1.384, 0.2705, -1.06, 0.2649, -1.06, 0.2513, -1.381, 0.2513, -1.381, 0.2649, -1.06, 0.2573, -1.059, 0.2439, -1.377, 1.526, 1.915, 1.526, 2.22, 1.518, 2.218, 1.518, 1.914, 1.518, 2.06, 1.504, 2.384, 1.499, 2.381, 1.512, 2.06, 1.512, 2.06, 1.499, 2.381, 1.491, 2.377, 1.505, 2.059, 1.584, 1.963, 1.584, -0.7905, 1.591, -0.7927, 1.591, 1.961, -0.977, 2.06, -0.977, -1.06, -0.9714, -1.06, -0.9714, 2.06, -0.9714, 2.06, -0.9714, -1.06, -0.9638, -1.059, -0.9638, 2.059, 1.562, -0.7905, 1.562, 1.963, 1.555, 1.961, 1.555, -0.7927, 0.2705, 2.06, 0.2705, -1.06, 0.276, -1.06, 0.276, 2.06, 0.276, 2.06, 0.276, -1.06, 0.2836, -1.059, 0.2836, 2.059, 1.547, 1.915, 1.547, -1.101, 1.555, -1.102, 1.555, 1.914, 0.2705, -1.06, 0.2705, 2.06, 0.2649, 2.06, 0.2649, -1.06, 0.2649, -1.06, 0.2649, 2.06, 0.2573, 2.059, 0.2573, -1.059, 1.526, -1.101, 1.526, 1.915, 1.518, 1.914, 1.518, -1.102, 1.518, -1.06, 1.518, 2.06, 1.512, 2.06, 1.512, -1.06, 1.512, -1.06, 1.512, 2.06, 1.505, 2.059, 1.505, -1.059, 1.584, 1.963, 1.562, 1.963, 1.562, -0.7905, 1.584, -0.7905, 0.1339, -0.9643, 0.8661, -0.9643, 0.8661, -0.2322, 0.1339, -0.2322, 0.1339, -0.2322, 0.8661, -0.2322, 0.8661, 0.5, 0.1339, 0.5, 0.1339, 0.5, 0.8661, 0.5, 0.8661, 1.232, 0.1339, 1.232, 0.1339, 1.232, 0.8661, 1.232, 0.8661, 1.964, 0.1339, 1.964, -0.5983, 0.5, 0.1339, 0.5, 0.1339, 1.232, -0.5983, 1.232, 0.8661, 0.5, 1.598, 0.5, 1.598, 1.232, 0.8661, 1.232, 0.1925, -0.7302, 0.8075, -0.7302, 0.8075, -0.1151, 0.1925, -0.1151, 0.1925, -0.1151, 0.8075, -0.1151, 0.8075, 0.5, 0.1925, 0.5, 0.1925, 0.5, 0.8075, 0.5, 0.8075, 1.115, 0.1925, 1.115, 0.1925, 1.115, 0.8075, 1.115, 0.8075, 1.73, 0.1925, 1.73, -0.4226, 0.5, 0.1925, 0.5, 0.1925, 1.115, -0.4226, 1.115, 0.8075, 0.5, 1.423, 0.5, 1.423, 1.115, 0.8075, 1.115, 0.2343, -0.5626, 0.7657, -0.5626, 0.7657, -0.03131, 0.2343, -0.03131, 0.2343, -0.03131, 0.7657, -0.03131, 0.7657, 0.5, 0.2343, 0.5, 0.2343, 0.5, 0.7657, 0.5, 0.7657, 1.031, 0.2343, 1.031, 0.2343, 1.031, 0.7657, 1.031, 0.7657, 1.563, 0.2343, 1.563, -0.297, 0.5, 0.2343, 0.5, 0.2343, 1.031, -0.297, 1.031, 0.7657, 0.5, 1.297, 0.5, 1.297, 1.031, 0.7657, 1.031, -0.1724, -2.19, 1.172, -2.19, 1.172, -0.8448, -0.1724, -0.8448, -0.1724, -0.8448, 1.172, -0.8448, 1.172, 0.5, -0.1724, 0.5, -0.1724, 0.5, 1.172, 0.5, 1.172, 1.845, -0.1724, 1.845, -0.1724, 1.845, 1.172, 1.845, 1.172, 3.19, -0.1724, 3.19, -1.517, 0.5, -0.1724, 0.5, -0.1724, 1.845, -1.517, 1.845, 1.172, 0.5, 2.517, 0.5, 2.517, 1.845, 1.172, 1.845, 0.375, 0.0, 0.625, 0.0, 0.625, 0.25, 0.375, 0.25, 0.375, 0.25, 0.625, 0.25, 0.625, 0.5, 0.375, 0.5, 0.375, 0.5, 0.625, 0.5, 0.625, 0.75, 0.375, 0.75, 0.375, 0.75, 0.625, 0.75, 0.625, 1.0, 0.375, 1.0, 0.125, 0.5, 0.375, 0.5, 0.375, 0.75, 0.125, 0.75, 0.625, 0.5, 0.875, 0.5, 0.875, 0.75, 0.625, 0.75, 0.375, 0.0, 0.625, 0.0, 0.625, 0.25, 0.375, 0.25, 0.375, 0.25, 0.625, 0.25, 0.625, 0.5, 0.375, 0.5, 0.375, 0.5, 0.625, 0.5, 0.625, 0.75, 0.375, 0.75, 0.375, 0.75, 0.625, 0.75, 0.625, 1.0, 0.375, 1.0, 0.125, 0.5, 0.375, 0.5, 0.375, 0.75, 0.125, 0.75, 0.625, 0.5, 0.875, 0.5, 0.875, 0.75, 0.625, 0.75, 0.375, 0.0, 0.625, 0.0, 0.625, 0.25, 0.375, 0.25, 0.375, 0.25, 0.625, 0.25, 0.625, 0.5, 0.375, 0.5, 0.375, 0.5, 0.625, 0.5, 0.625, 0.75, 0.375, 0.75, 0.375, 0.75, 0.625, 0.75, 0.625, 1.0, 0.375, 1.0, 0.125, 0.5, 0.375, 0.5, 0.375, 0.75, 0.125, 0.75, 0.625, 0.5, 0.875, 0.5, 0.875, 0.75, 0.625, 0.75, 0.375, 0.0, 0.625, 0.0, 0.625, 0.25, 0.375, 0.25, 0.375, 0.25, 0.625, 0.25, 0.625, 0.5, 0.375, 0.5, 0.375, 0.5, 0.625, 0.5, 0.625, 0.75, 0.375, 0.75, 0.375, 0.75, 0.625, 0.75, 0.625, 1.0, 0.375, 1.0, 0.125, 0.5, 0.375, 0.5, 0.375, 0.75, 0.125, 0.75, 0.625, 0.5, 0.875, 0.5, 0.875, 0.75, 0.625, 0.75, 0.375, 0.0, 0.625, 0.0, 0.625, 0.25, 0.375, 0.25, 0.375, 0.25, 0.625, 0.25, 0.625, 0.5, 0.375, 0.5, 0.375, 0.5, 0.625, 0.5, 0.625, 0.75, 0.375, 0.75, 0.375, 0.75, 0.625, 0.75, 0.625, 1.0, 0.375, 1.0, 0.125, 0.5, 0.375, 0.5, 0.375, 0.75, 0.125, 0.75, 0.625, 0.5, 0.875, 0.5, 0.875, 0.75, 0.625, 0.75, 0.375, 0.0, 0.625, 0.0, 0.625, 0.25, 0.375, 0.25, 0.375, 0.25, 0.625, 0.25, 0.625, 0.5, 0.375, 0.5, 0.375, 0.5, 0.625, 0.5, 0.625, 0.75, 0.375, 0.75, 0.375, 0.75, 0.625, 0.75, 0.625, 1.0, 0.375, 1.0, 0.125, 0.5, 0.375, 0.5, 0.375, 0.75, 0.125, 0.75, 0.625, 0.5, 0.875, 0.5, 0.875, 0.75, 0.625, 0.75])
me_cylinder_001.materials.append(mat_tablewood)
me_cylinder_001.update()
me_cube_006 = bpy.data.meshes.new('Cube.006')
me_cube_006.from_pydata([(-0.1394, -0.252, -0.05405), (-0.1394, -0.252, -0.03364), (0.1394, -0.252, -0.05405), (0.1394, -0.252, -0.03364), (-0.02383, -0.7601, -0.05405), (-0.1394, -0.7097, -0.05405), (-0.05953, -0.7576, -0.05405), (-0.09174, -0.7504, -0.05405), (-0.1173, -0.7393, -0.05405), (-0.1337, -0.7253, -0.05405), (-0.1394, -0.7097, -0.03364), (-0.02383, -0.7601, -0.03364), (-0.1337, -0.7253, -0.03364), (-0.1173, -0.7393, -0.03364), (-0.09174, -0.7504, -0.03364), (-0.05953, -0.7576, -0.03364), (0.1394, -0.7097, -0.05405), (0.02383, -0.7601, -0.05405), (0.1337, -0.7253, -0.05405), (0.1173, -0.7393, -0.05405), (0.09174, -0.7504, -0.05405), (0.05953, -0.7576, -0.05405), (0.02383, -0.7601, -0.03364), (0.1394, -0.7097, -0.03364), (0.05953, -0.7576, -0.03364), (0.09174, -0.7504, -0.03364), (0.1173, -0.7393, -0.03364), (0.1337, -0.7253, -0.03364), (0.0, -0.252, -0.05405), (0.0, -0.252, -0.03364), (0.0, -0.7601, -0.05405), (0.0, -0.7601, -0.03364)], [], [(30, 31, 11, 4), (28, 29, 3, 2), (3, 29, 1, 10, 12, 13, 14, 15, 11, 31, 22, 24, 25, 26, 27, 23), (5, 10, 1, 0), (2, 3, 23, 16), (4, 11, 15, 6), (6, 15, 14, 7), (7, 14, 13, 8), (8, 13, 12, 9), (9, 12, 10, 5), (22, 17, 21, 24), (24, 21, 20, 25), (25, 20, 19, 26), (26, 19, 18, 27), (27, 18, 16, 23), (0, 28, 2, 16, 18, 19, 20, 21, 17, 30, 4, 6, 7, 8, 9, 5), (0, 1, 29, 28), (17, 22, 31, 30)])
_uv = me_cube_006.uv_layers.new(name='UVMap')
_uv.uv.foreach_set('vector', [0.375, 0.875, 0.625, 0.875, 0.625, 0.8964, 0.375, 0.8964, 0.375, 0.375, 0.625, 0.375, 0.625, 0.5, 0.375, 0.5, 0.625, 0.5, 0.75, 0.5, 0.875, 0.5, 0.875, 0.6959, 0.8699, 0.7126, 0.8552, 0.7277, 0.8323, 0.7397, 0.8034, 0.7474, 0.7714, 0.75, 0.75, 0.75, 0.7286, 0.75, 0.6966, 0.7474, 0.6677, 0.7397, 0.6448, 0.7277, 0.6301, 0.7126, 0.625, 0.6959, 0.375, 0.05414, 0.625, 0.05414, 0.625, 0.25, 0.375, 0.25, 0.375, 0.5, 0.625, 0.5, 0.625, 0.6959, 0.375, 0.6959, 0.375, 0.8964, 0.625, 0.8964, 0.625, 0.9284, 0.375, 0.9284, 0.375, 0.9284, 0.625, 0.9284, 0.625, 1.0, 0.375, 1.0, 0.375, 0.0, 0.625, 0.0, 0.625, 0.02232, 0.375, 0.02232, 0.375, 0.02232, 0.625, 0.02232, 0.625, 0.03741, 0.375, 0.03741, 0.375, 0.03741, 0.625, 0.03741, 0.625, 0.05414, 0.375, 0.05414, 0.625, 0.8536, 0.375, 0.8536, 0.375, 0.8216, 0.625, 0.8216, 0.625, 0.8216, 0.375, 0.8216, 0.375, 0.7927, 0.625, 0.7927, 0.625, 0.7927, 0.375, 0.7927, 0.375, 0.7277, 0.625, 0.7277, 0.625, 0.7277, 0.375, 0.7277, 0.375, 0.7126, 0.625, 0.7126, 0.625, 0.7126, 0.375, 0.7126, 0.375, 0.6959, 0.625, 0.6959, 0.125, 0.5, 0.25, 0.5, 0.375, 0.5, 0.375, 0.6959, 0.3699, 0.7126, 0.3552, 0.7277, 0.3323, 0.7397, 0.3034, 0.7474, 0.2714, 0.75, 0.25, 0.75, 0.2286, 0.75, 0.1966, 0.7474, 0.1677, 0.7397, 0.1448, 0.7277, 0.1301, 0.7126, 0.125, 0.6959, 0.375, 0.25, 0.625, 0.25, 0.625, 0.375, 0.375, 0.375, 0.375, 0.8536, 0.625, 0.8536, 0.625, 0.875, 0.375, 0.875])
me_cube_006.materials.append(mat_tablewood)
me_cube_006.update()
me_cube_008 = bpy.data.meshes.new('Cube.008')
me_cube_008.from_pydata([(-0.1767, -0.3196, -0.06854), (-0.1767, -0.3196, -0.04265), (0.1767, -0.3196, -0.06854), (0.1767, -0.3196, -0.04265), (-0.03021, -0.9637, -0.06854), (-0.1767, -0.8999, -0.06854), (-0.07549, -0.9606, -0.06854), (-0.1163, -0.9515, -0.06854), (-0.1487, -0.9374, -0.06854), (-0.1695, -0.9196, -0.06854), (-0.1767, -0.8999, -0.04265), (-0.03021, -0.9637, -0.04265), (-0.1695, -0.9196, -0.04265), (-0.1487, -0.9374, -0.04265), (-0.1163, -0.9515, -0.04265), (-0.07549, -0.9606, -0.04265), (0.1767, -0.8999, -0.06854), (0.03021, -0.9637, -0.06854), (0.1695, -0.9196, -0.06854), (0.1487, -0.9374, -0.06854), (0.1163, -0.9515, -0.06854), (0.07549, -0.9606, -0.06854), (0.03021, -0.9637, -0.04265), (0.1767, -0.8999, -0.04265), (0.07549, -0.9606, -0.04265), (0.1163, -0.9515, -0.04265), (0.1487, -0.9374, -0.04265), (0.1695, -0.9196, -0.04265), (0.0, -0.3196, -0.06854), (0.0, -0.3196, -0.04265), (0.0, -0.9637, -0.06854), (0.0, -0.9637, -0.04265)], [], [(30, 31, 11, 4), (28, 29, 3, 2), (3, 29, 1, 10, 12, 13, 14, 15, 11, 31, 22, 24, 25, 26, 27, 23), (5, 10, 1, 0), (2, 3, 23, 16), (4, 11, 15, 6), (6, 15, 14, 7), (7, 14, 13, 8), (8, 13, 12, 9), (9, 12, 10, 5), (22, 17, 21, 24), (24, 21, 20, 25), (25, 20, 19, 26), (26, 19, 18, 27), (27, 18, 16, 23), (0, 28, 2, 16, 18, 19, 20, 21, 17, 30, 4, 6, 7, 8, 9, 5), (0, 1, 29, 28), (17, 22, 31, 30)])
_uv = me_cube_008.uv_layers.new(name='UVMap')
_uv.uv.foreach_set('vector', [0.375, 0.875, 0.625, 0.875, 0.625, 0.8964, 0.375, 0.8964, 0.375, 0.375, 0.625, 0.375, 0.625, 0.5, 0.375, 0.5, 0.625, 0.5, 0.75, 0.5, 0.875, 0.5, 0.875, 0.6959, 0.8699, 0.7126, 0.8552, 0.7277, 0.8323, 0.7397, 0.8034, 0.7474, 0.7714, 0.75, 0.75, 0.75, 0.7286, 0.75, 0.6966, 0.7474, 0.6677, 0.7397, 0.6448, 0.7277, 0.6301, 0.7126, 0.625, 0.6959, 0.375, 0.05414, 0.625, 0.05414, 0.625, 0.25, 0.375, 0.25, 0.375, 0.5, 0.625, 0.5, 0.625, 0.6959, 0.375, 0.6959, 0.375, 0.8964, 0.625, 0.8964, 0.625, 0.9284, 0.375, 0.9284, 0.375, 0.9284, 0.625, 0.9284, 0.625, 1.0, 0.375, 1.0, 0.375, 0.0, 0.625, 0.0, 0.625, 0.02232, 0.375, 0.02232, 0.375, 0.02232, 0.625, 0.02232, 0.625, 0.03741, 0.375, 0.03741, 0.375, 0.03741, 0.625, 0.03741, 0.625, 0.05414, 0.375, 0.05414, 0.625, 0.8536, 0.375, 0.8536, 0.375, 0.8216, 0.625, 0.8216, 0.625, 0.8216, 0.375, 0.8216, 0.375, 0.7927, 0.625, 0.7927, 0.625, 0.7927, 0.375, 0.7927, 0.375, 0.7277, 0.625, 0.7277, 0.625, 0.7277, 0.375, 0.7277, 0.375, 0.7126, 0.625, 0.7126, 0.625, 0.7126, 0.375, 0.7126, 0.375, 0.6959, 0.625, 0.6959, 0.125, 0.5, 0.25, 0.5, 0.375, 0.5, 0.375, 0.6959, 0.3699, 0.7126, 0.3552, 0.7277, 0.3323, 0.7397, 0.3034, 0.7474, 0.2714, 0.75, 0.25, 0.75, 0.2286, 0.75, 0.1966, 0.7474, 0.1677, 0.7397, 0.1448, 0.7277, 0.1301, 0.7126, 0.125, 0.6959, 0.375, 0.25, 0.625, 0.25, 0.625, 0.375, 0.375, 0.375, 0.375, 0.8536, 0.625, 0.8536, 0.625, 0.875, 0.375, 0.875])
me_cube_008.materials.append(mat_tablewood)
me_cube_008.update()
me_cube_014 = bpy.data.meshes.new('Cube.014')
me_cube_014.from_pydata([(-0.1767, -0.3196, -0.06854), (-0.1767, -0.3196, -0.04265), (0.1767, -0.3196, -0.06854), (0.1767, -0.3196, -0.04265), (-0.03021, -0.9637, -0.06854), (-0.1767, -0.8999, -0.06854), (-0.07549, -0.9606, -0.06854), (-0.1163, -0.9515, -0.06854), (-0.1487, -0.9374, -0.06854), (-0.1695, -0.9196, -0.06854), (-0.1767, -0.8999, -0.04265), (-0.03021, -0.9637, -0.04265), (-0.1695, -0.9196, -0.04265), (-0.1487, -0.9374, -0.04265), (-0.1163, -0.9515, -0.04265), (-0.07549, -0.9606, -0.04265), (0.1767, -0.8999, -0.06854), (0.03021, -0.9637, -0.06854), (0.1695, -0.9196, -0.06854), (0.1487, -0.9374, -0.06854), (0.1163, -0.9515, -0.06854), (0.07549, -0.9606, -0.06854), (0.03021, -0.9637, -0.04265), (0.1767, -0.8999, -0.04265), (0.07549, -0.9606, -0.04265), (0.1163, -0.9515, -0.04265), (0.1487, -0.9374, -0.04265), (0.1695, -0.9196, -0.04265), (0.0, -0.3196, -0.06854), (0.0, -0.3196, -0.04265), (0.0, -0.9637, -0.06854), (0.0, -0.9637, -0.04265)], [], [(30, 31, 11, 4), (28, 29, 3, 2), (3, 29, 1, 10, 12, 13, 14, 15, 11, 31, 22, 24, 25, 26, 27, 23), (5, 10, 1, 0), (2, 3, 23, 16), (4, 11, 15, 6), (6, 15, 14, 7), (7, 14, 13, 8), (8, 13, 12, 9), (9, 12, 10, 5), (22, 17, 21, 24), (24, 21, 20, 25), (25, 20, 19, 26), (26, 19, 18, 27), (27, 18, 16, 23), (0, 28, 2, 16, 18, 19, 20, 21, 17, 30, 4, 6, 7, 8, 9, 5), (0, 1, 29, 28), (17, 22, 31, 30)])
_uv = me_cube_014.uv_layers.new(name='UVMap')
_uv.uv.foreach_set('vector', [0.375, 0.875, 0.625, 0.875, 0.625, 0.8964, 0.375, 0.8964, 0.375, 0.375, 0.625, 0.375, 0.625, 0.5, 0.375, 0.5, 0.625, 0.5, 0.75, 0.5, 0.875, 0.5, 0.875, 0.6959, 0.8699, 0.7126, 0.8552, 0.7277, 0.8323, 0.7397, 0.8034, 0.7474, 0.7714, 0.75, 0.75, 0.75, 0.7286, 0.75, 0.6966, 0.7474, 0.6677, 0.7397, 0.6448, 0.7277, 0.6301, 0.7126, 0.625, 0.6959, 0.375, 0.05414, 0.625, 0.05414, 0.625, 0.25, 0.375, 0.25, 0.375, 0.5, 0.625, 0.5, 0.625, 0.6959, 0.375, 0.6959, 0.375, 0.8964, 0.625, 0.8964, 0.625, 0.9284, 0.375, 0.9284, 0.375, 0.9284, 0.625, 0.9284, 0.625, 1.0, 0.375, 1.0, 0.375, 0.0, 0.625, 0.0, 0.625, 0.02232, 0.375, 0.02232, 0.375, 0.02232, 0.625, 0.02232, 0.625, 0.03741, 0.375, 0.03741, 0.375, 0.03741, 0.625, 0.03741, 0.625, 0.05414, 0.375, 0.05414, 0.625, 0.8536, 0.375, 0.8536, 0.375, 0.8216, 0.625, 0.8216, 0.625, 0.8216, 0.375, 0.8216, 0.375, 0.7927, 0.625, 0.7927, 0.625, 0.7927, 0.375, 0.7927, 0.375, 0.7277, 0.625, 0.7277, 0.625, 0.7277, 0.375, 0.7277, 0.375, 0.7126, 0.625, 0.7126, 0.625, 0.7126, 0.375, 0.7126, 0.375, 0.6959, 0.625, 0.6959, 0.125, 0.5, 0.25, 0.5, 0.375, 0.5, 0.375, 0.6959, 0.3699, 0.7126, 0.3552, 0.7277, 0.3323, 0.7397, 0.3034, 0.7474, 0.2714, 0.75, 0.25, 0.75, 0.2286, 0.75, 0.1966, 0.7474, 0.1677, 0.7397, 0.1448, 0.7277, 0.1301, 0.7126, 0.125, 0.6959, 0.375, 0.25, 0.625, 0.25, 0.625, 0.375, 0.375, 0.375, 0.375, 0.8536, 0.625, 0.8536, 0.625, 0.875, 0.375, 0.875])
me_cube_014.materials.append(mat_tablewood)
me_cube_014.update()
me_cube_016 = bpy.data.meshes.new('Cube.016')
me_cube_016.from_pydata([(-0.1767, -0.3196, -0.06854), (-0.1767, -0.3196, -0.04265), (0.1767, -0.3196, -0.06854), (0.1767, -0.3196, -0.04265), (-0.03021, -0.9637, -0.06854), (-0.1767, -0.8999, -0.06854), (-0.07549, -0.9606, -0.06854), (-0.1163, -0.9515, -0.06854), (-0.1487, -0.9374, -0.06854), (-0.1695, -0.9196, -0.06854), (-0.1767, -0.8999, -0.04265), (-0.03021, -0.9637, -0.04265), (-0.1695, -0.9196, -0.04265), (-0.1487, -0.9374, -0.04265), (-0.1163, -0.9515, -0.04265), (-0.07549, -0.9606, -0.04265), (0.1767, -0.8999, -0.06854), (0.03021, -0.9637, -0.06854), (0.1695, -0.9196, -0.06854), (0.1487, -0.9374, -0.06854), (0.1163, -0.9515, -0.06854), (0.07549, -0.9606, -0.06854), (0.03021, -0.9637, -0.04265), (0.1767, -0.8999, -0.04265), (0.07549, -0.9606, -0.04265), (0.1163, -0.9515, -0.04265), (0.1487, -0.9374, -0.04265), (0.1695, -0.9196, -0.04265), (0.0, -0.3196, -0.06854), (0.0, -0.3196, -0.04265), (0.0, -0.9637, -0.06854), (0.0, -0.9637, -0.04265)], [], [(30, 31, 11, 4), (28, 29, 3, 2), (3, 29, 1, 10, 12, 13, 14, 15, 11, 31, 22, 24, 25, 26, 27, 23), (5, 10, 1, 0), (2, 3, 23, 16), (4, 11, 15, 6), (6, 15, 14, 7), (7, 14, 13, 8), (8, 13, 12, 9), (9, 12, 10, 5), (22, 17, 21, 24), (24, 21, 20, 25), (25, 20, 19, 26), (26, 19, 18, 27), (27, 18, 16, 23), (0, 28, 2, 16, 18, 19, 20, 21, 17, 30, 4, 6, 7, 8, 9, 5), (0, 1, 29, 28), (17, 22, 31, 30)])
_uv = me_cube_016.uv_layers.new(name='UVMap')
_uv.uv.foreach_set('vector', [0.375, 0.875, 0.625, 0.875, 0.625, 0.8964, 0.375, 0.8964, 0.375, 0.375, 0.625, 0.375, 0.625, 0.5, 0.375, 0.5, 0.625, 0.5, 0.75, 0.5, 0.875, 0.5, 0.875, 0.6959, 0.8699, 0.7126, 0.8552, 0.7277, 0.8323, 0.7397, 0.8034, 0.7474, 0.7714, 0.75, 0.75, 0.75, 0.7286, 0.75, 0.6966, 0.7474, 0.6677, 0.7397, 0.6448, 0.7277, 0.6301, 0.7126, 0.625, 0.6959, 0.375, 0.05414, 0.625, 0.05414, 0.625, 0.25, 0.375, 0.25, 0.375, 0.5, 0.625, 0.5, 0.625, 0.6959, 0.375, 0.6959, 0.375, 0.8964, 0.625, 0.8964, 0.625, 0.9284, 0.375, 0.9284, 0.375, 0.9284, 0.625, 0.9284, 0.625, 1.0, 0.375, 1.0, 0.375, 0.0, 0.625, 0.0, 0.625, 0.02232, 0.375, 0.02232, 0.375, 0.02232, 0.625, 0.02232, 0.625, 0.03741, 0.375, 0.03741, 0.375, 0.03741, 0.625, 0.03741, 0.625, 0.05414, 0.375, 0.05414, 0.625, 0.8536, 0.375, 0.8536, 0.375, 0.8216, 0.625, 0.8216, 0.625, 0.8216, 0.375, 0.8216, 0.375, 0.7927, 0.625, 0.7927, 0.625, 0.7927, 0.375, 0.7927, 0.375, 0.7277, 0.625, 0.7277, 0.625, 0.7277, 0.375, 0.7277, 0.375, 0.7126, 0.625, 0.7126, 0.625, 0.7126, 0.375, 0.7126, 0.375, 0.6959, 0.625, 0.6959, 0.125, 0.5, 0.25, 0.5, 0.375, 0.5, 0.375, 0.6959, 0.3699, 0.7126, 0.3552, 0.7277, 0.3323, 0.7397, 0.3034, 0.7474, 0.2714, 0.75, 0.25, 0.75, 0.2286, 0.75, 0.1966, 0.7474, 0.1677, 0.7397, 0.1448, 0.7277, 0.1301, 0.7126, 0.125, 0.6959, 0.375, 0.25, 0.625, 0.25, 0.625, 0.375, 0.375, 0.375, 0.375, 0.8536, 0.625, 0.8536, 0.625, 0.875, 0.375, 0.875])
me_cube_016.materials.append(mat_tablewood)
me_cube_016.update()
me_cube_020 = bpy.data.meshes.new('Cube.020')
me_cube_020.from_pydata([(-0.1767, -0.3196, -0.06854), (-0.1767, -0.3196, -0.04265), (0.1767, -0.3196, -0.06854), (0.1767, -0.3196, -0.04265), (-0.03021, -0.9637, -0.06854), (-0.1767, -0.8999, -0.06854), (-0.07549, -0.9606, -0.06854), (-0.1163, -0.9515, -0.06854), (-0.1487, -0.9374, -0.06854), (-0.1695, -0.9196, -0.06854), (-0.1767, -0.8999, -0.04265), (-0.03021, -0.9637, -0.04265), (-0.1695, -0.9196, -0.04265), (-0.1487, -0.9374, -0.04265), (-0.1163, -0.9515, -0.04265), (-0.07549, -0.9606, -0.04265), (0.1767, -0.8999, -0.06854), (0.03021, -0.9637, -0.06854), (0.1695, -0.9196, -0.06854), (0.1487, -0.9374, -0.06854), (0.1163, -0.9515, -0.06854), (0.07549, -0.9606, -0.06854), (0.03021, -0.9637, -0.04265), (0.1767, -0.8999, -0.04265), (0.07549, -0.9606, -0.04265), (0.1163, -0.9515, -0.04265), (0.1487, -0.9374, -0.04265), (0.1695, -0.9196, -0.04265), (0.0, -0.3196, -0.06854), (0.0, -0.3196, -0.04265), (0.0, -0.9637, -0.06854), (0.0, -0.9637, -0.04265)], [], [(30, 31, 11, 4), (28, 29, 3, 2), (3, 29, 1, 10, 12, 13, 14, 15, 11, 31, 22, 24, 25, 26, 27, 23), (5, 10, 1, 0), (2, 3, 23, 16), (4, 11, 15, 6), (6, 15, 14, 7), (7, 14, 13, 8), (8, 13, 12, 9), (9, 12, 10, 5), (22, 17, 21, 24), (24, 21, 20, 25), (25, 20, 19, 26), (26, 19, 18, 27), (27, 18, 16, 23), (0, 28, 2, 16, 18, 19, 20, 21, 17, 30, 4, 6, 7, 8, 9, 5), (0, 1, 29, 28), (17, 22, 31, 30)])
_uv = me_cube_020.uv_layers.new(name='UVMap')
_uv.uv.foreach_set('vector', [0.375, 0.875, 0.625, 0.875, 0.625, 0.8964, 0.375, 0.8964, 0.375, 0.375, 0.625, 0.375, 0.625, 0.5, 0.375, 0.5, 0.625, 0.5, 0.75, 0.5, 0.875, 0.5, 0.875, 0.6959, 0.8699, 0.7126, 0.8552, 0.7277, 0.8323, 0.7397, 0.8034, 0.7474, 0.7714, 0.75, 0.75, 0.75, 0.7286, 0.75, 0.6966, 0.7474, 0.6677, 0.7397, 0.6448, 0.7277, 0.6301, 0.7126, 0.625, 0.6959, 0.375, 0.05414, 0.625, 0.05414, 0.625, 0.25, 0.375, 0.25, 0.375, 0.5, 0.625, 0.5, 0.625, 0.6959, 0.375, 0.6959, 0.375, 0.8964, 0.625, 0.8964, 0.625, 0.9284, 0.375, 0.9284, 0.375, 0.9284, 0.625, 0.9284, 0.625, 1.0, 0.375, 1.0, 0.375, 0.0, 0.625, 0.0, 0.625, 0.02232, 0.375, 0.02232, 0.375, 0.02232, 0.625, 0.02232, 0.625, 0.03741, 0.375, 0.03741, 0.375, 0.03741, 0.625, 0.03741, 0.625, 0.05414, 0.375, 0.05414, 0.625, 0.8536, 0.375, 0.8536, 0.375, 0.8216, 0.625, 0.8216, 0.625, 0.8216, 0.375, 0.8216, 0.375, 0.7927, 0.625, 0.7927, 0.625, 0.7927, 0.375, 0.7927, 0.375, 0.7277, 0.625, 0.7277, 0.625, 0.7277, 0.375, 0.7277, 0.375, 0.7126, 0.625, 0.7126, 0.625, 0.7126, 0.375, 0.7126, 0.375, 0.6959, 0.625, 0.6959, 0.125, 0.5, 0.25, 0.5, 0.375, 0.5, 0.375, 0.6959, 0.3699, 0.7126, 0.3552, 0.7277, 0.3323, 0.7397, 0.3034, 0.7474, 0.2714, 0.75, 0.25, 0.75, 0.2286, 0.75, 0.1966, 0.7474, 0.1677, 0.7397, 0.1448, 0.7277, 0.1301, 0.7126, 0.125, 0.6959, 0.375, 0.25, 0.625, 0.25, 0.625, 0.375, 0.375, 0.375, 0.375, 0.8536, 0.625, 0.8536, 0.625, 0.875, 0.375, 0.875])
me_cube_020.materials.append(mat_tablewood)
me_cube_020.update()
me_cube_022 = bpy.data.meshes.new('Cube.022')
me_cube_022.from_pydata([(-0.1767, -0.3196, -0.06854), (-0.1767, -0.3196, -0.04265), (0.1767, -0.3196, -0.06854), (0.1767, -0.3196, -0.04265), (-0.03021, -0.9637, -0.06854), (-0.1767, -0.8999, -0.06854), (-0.07549, -0.9606, -0.06854), (-0.1163, -0.9515, -0.06854), (-0.1487, -0.9374, -0.06854), (-0.1695, -0.9196, -0.06854), (-0.1767, -0.8999, -0.04265), (-0.03021, -0.9637, -0.04265), (-0.1695, -0.9196, -0.04265), (-0.1487, -0.9374, -0.04265), (-0.1163, -0.9515, -0.04265), (-0.07549, -0.9606, -0.04265), (0.1767, -0.8999, -0.06854), (0.03021, -0.9637, -0.06854), (0.1695, -0.9196, -0.06854), (0.1487, -0.9374, -0.06854), (0.1163, -0.9515, -0.06854), (0.07549, -0.9606, -0.06854), (0.03021, -0.9637, -0.04265), (0.1767, -0.8999, -0.04265), (0.07549, -0.9606, -0.04265), (0.1163, -0.9515, -0.04265), (0.1487, -0.9374, -0.04265), (0.1695, -0.9196, -0.04265), (0.0, -0.3196, -0.06854), (0.0, -0.3196, -0.04265), (0.0, -0.9637, -0.06854), (0.0, -0.9637, -0.04265)], [], [(30, 31, 11, 4), (28, 29, 3, 2), (3, 29, 1, 10, 12, 13, 14, 15, 11, 31, 22, 24, 25, 26, 27, 23), (5, 10, 1, 0), (2, 3, 23, 16), (4, 11, 15, 6), (6, 15, 14, 7), (7, 14, 13, 8), (8, 13, 12, 9), (9, 12, 10, 5), (22, 17, 21, 24), (24, 21, 20, 25), (25, 20, 19, 26), (26, 19, 18, 27), (27, 18, 16, 23), (0, 28, 2, 16, 18, 19, 20, 21, 17, 30, 4, 6, 7, 8, 9, 5), (0, 1, 29, 28), (17, 22, 31, 30)])
_uv = me_cube_022.uv_layers.new(name='UVMap')
_uv.uv.foreach_set('vector', [0.375, 0.875, 0.625, 0.875, 0.625, 0.8964, 0.375, 0.8964, 0.375, 0.375, 0.625, 0.375, 0.625, 0.5, 0.375, 0.5, 0.625, 0.5, 0.75, 0.5, 0.875, 0.5, 0.875, 0.6959, 0.8699, 0.7126, 0.8552, 0.7277, 0.8323, 0.7397, 0.8034, 0.7474, 0.7714, 0.75, 0.75, 0.75, 0.7286, 0.75, 0.6966, 0.7474, 0.6677, 0.7397, 0.6448, 0.7277, 0.6301, 0.7126, 0.625, 0.6959, 0.375, 0.05414, 0.625, 0.05414, 0.625, 0.25, 0.375, 0.25, 0.375, 0.5, 0.625, 0.5, 0.625, 0.6959, 0.375, 0.6959, 0.375, 0.8964, 0.625, 0.8964, 0.625, 0.9284, 0.375, 0.9284, 0.375, 0.9284, 0.625, 0.9284, 0.625, 1.0, 0.375, 1.0, 0.375, 0.0, 0.625, 0.0, 0.625, 0.02232, 0.375, 0.02232, 0.375, 0.02232, 0.625, 0.02232, 0.625, 0.03741, 0.375, 0.03741, 0.375, 0.03741, 0.625, 0.03741, 0.625, 0.05414, 0.375, 0.05414, 0.625, 0.8536, 0.375, 0.8536, 0.375, 0.8216, 0.625, 0.8216, 0.625, 0.8216, 0.375, 0.8216, 0.375, 0.7927, 0.625, 0.7927, 0.625, 0.7927, 0.375, 0.7927, 0.375, 0.7277, 0.625, 0.7277, 0.625, 0.7277, 0.375, 0.7277, 0.375, 0.7126, 0.625, 0.7126, 0.625, 0.7126, 0.375, 0.7126, 0.375, 0.6959, 0.625, 0.6959, 0.125, 0.5, 0.25, 0.5, 0.375, 0.5, 0.375, 0.6959, 0.3699, 0.7126, 0.3552, 0.7277, 0.3323, 0.7397, 0.3034, 0.7474, 0.2714, 0.75, 0.25, 0.75, 0.2286, 0.75, 0.1966, 0.7474, 0.1677, 0.7397, 0.1448, 0.7277, 0.1301, 0.7126, 0.125, 0.6959, 0.375, 0.25, 0.625, 0.25, 0.625, 0.375, 0.375, 0.375, 0.375, 0.8536, 0.625, 0.8536, 0.625, 0.875, 0.375, 0.875])
me_cube_022.materials.append(mat_tablewood)
me_cube_022.update()

# ---- objects
ob_table = bpy.data.objects.new('Table', me_cylinder_001)
ob_sub_table = bpy.data.objects.new('sub-table', me_cube_006)
ob_sub_table_001 = bpy.data.objects.new('sub-table.001', me_cube_008)
ob_sub_table_002 = bpy.data.objects.new('sub-table.002', me_cube_014)
ob_sub_table_003 = bpy.data.objects.new('sub-table.003', me_cube_016)
ob_sub_table_005 = bpy.data.objects.new('sub-table.005', me_cube_020)
ob_sub_table_004 = bpy.data.objects.new('sub-table.004', me_cube_022)

# ---- transforms, parenting, visibility, modifiers, constraints
ob_table.location = (0.0, 0.0, 0.0)
_m = ob_table.modifiers.new('Auto Smooth', 'NODES')
_m.node_group = ng_auto_smooth
_gi = [s.identifier for s in ng_auto_smooth.interface.items_tree if s.item_type == 'SOCKET' and s.in_out == 'INPUT']
_m[_gi[1]] = 0.5236  # Angle
ob_sub_table.location = (0.0, 5.96e-08, 0.0)
ob_sub_table.rotation_euler = (-0.0, 3.142, -0.0)
ob_sub_table.scale = (-1.268, -1.268, -1.268)
_c = ob_sub_table.constraints.new('LIMIT_LOCATION'); _c.name = 'Limit Location'
_c.owner_space = 'LOCAL'
_c.use_min_x = True
_c.use_min_y = True
_c.use_min_z = True
_c.use_max_x = True
_c.use_max_y = True
_c.use_max_z = True
_c.max_y = 0.5
_c.use_transform_limit = True
ob_sub_table_001.location = (0.0, 1.49e-08, 0.0)
ob_sub_table_001.scale = (1.0, 1.0, 1.0)
_c = ob_sub_table_001.constraints.new('LIMIT_LOCATION'); _c.name = 'Limit Location'
_c.owner_space = 'LOCAL'
_c.use_min_x = True
_c.use_min_y = True
_c.use_min_z = True
_c.use_max_x = True
_c.use_max_y = True
_c.use_max_z = True
_c.min_y = -0.5
_c.use_transform_limit = True
ob_sub_table_002.location = (0.0, 1.49e-08, 0.0)
ob_sub_table_002.scale = (1.0, 1.0, 1.0)
_c = ob_sub_table_002.constraints.new('LIMIT_LOCATION'); _c.name = 'Limit Location'
_c.owner_space = 'LOCAL'
_c.use_min_x = True
_c.use_min_y = True
_c.use_min_z = True
_c.use_max_x = True
_c.use_max_y = True
_c.use_max_z = True
_c.min_y = -0.5
_c.use_transform_limit = True
ob_sub_table_003.location = (0.0, 1.49e-08, 0.0)
ob_sub_table_003.scale = (1.0, 1.0, 1.0)
_c = ob_sub_table_003.constraints.new('LIMIT_LOCATION'); _c.name = 'Limit Location'
_c.owner_space = 'LOCAL'
_c.use_min_x = True
_c.use_min_y = True
_c.use_min_z = True
_c.use_max_x = True
_c.use_max_y = True
_c.use_max_z = True
_c.min_y = -0.5
_c.use_transform_limit = True
ob_sub_table_005.location = (0.0, 1.49e-08, 0.0)
ob_sub_table_005.scale = (1.0, 1.0, 1.0)
_c = ob_sub_table_005.constraints.new('LIMIT_LOCATION'); _c.name = 'Limit Location'
_c.owner_space = 'LOCAL'
_c.use_min_x = True
_c.use_min_y = True
_c.use_min_z = True
_c.use_max_x = True
_c.use_max_y = True
_c.use_max_z = True
_c.min_y = -0.5
_c.use_transform_limit = True
ob_sub_table_004.location = (0.0, 1.49e-08, 0.0)
ob_sub_table_004.scale = (1.0, 1.0, 1.0)
_c = ob_sub_table_004.constraints.new('LIMIT_LOCATION'); _c.name = 'Limit Location'
_c.owner_space = 'LOCAL'
_c.use_min_x = True
_c.use_min_y = True
_c.use_min_z = True
_c.use_max_x = True
_c.use_max_y = True
_c.use_max_z = True
_c.min_y = -0.5
_c.use_transform_limit = True

# ---- collection membership
col_collection.objects.link(ob_table)
col_collection.objects.link(ob_sub_table)
col_collection.objects.link(ob_sub_table_001)
col_collection.objects.link(ob_sub_table_002)
col_collection.objects.link(ob_sub_table_003)
col_collection.objects.link(ob_sub_table_005)
col_collection.objects.link(ob_sub_table_004)

# ---- scene / render settings (as saved in the file)
scene.frame_start = 1; scene.frame_end = 250; scene.frame_set(1)
scene.render.engine = 'BLENDER_EEVEE_NEXT'
scene.cycles.sampling_pattern = 'TABULATED_SOBOL'
scene.view_settings.view_transform = 'Filmic'
bpy.context.view_layer.update()

# ---- added for rendering (the .blend has no active camera and no usable light): camera, sun
cam_auto = bpy.data.cameras.new('AutoCamera')
cam_auto.lens = 50.0
cam_auto.sensor_width = 36.0
cam_auto.clip_end = 1000.0
ob_auto_camera = bpy.data.objects.new('AutoCamera', cam_auto)
scene.collection.objects.link(ob_auto_camera)
ob_auto_camera.location = (4.24021, -5.08826, 2.91147)
ob_auto_camera.rotation_euler = (1.09748, -7.21219e-08, 0.694738)
scene.camera = ob_auto_camera
light_auto_sun = bpy.data.lights.new('AutoSun', 'SUN')
light_auto_sun.energy = 3.0
light_auto_sun.angle = 0.0523599
ob_auto_sun = bpy.data.objects.new('AutoSun', light_auto_sun)
scene.collection.objects.link(ob_auto_sun)
ob_auto_sun.rotation_euler = (0.872665, 0.174533, 0.523599)
bpy.context.view_layer.update()
